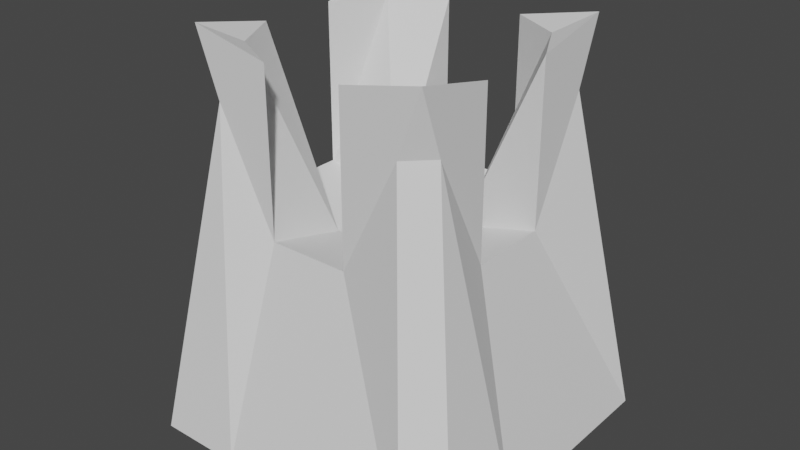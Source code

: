 # Source: Fire_Tower.blend  (saved by Blender 2.80.75; exported with 4.5.12 LTS)
import bpy
from mathutils import Matrix  # noqa: F401  (used for matrix-valued properties, if any)

bpy.ops.wm.read_factory_settings(use_empty=True)
scene = bpy.context.scene
scene.name = 'Scene'

# ---- collections
col_collection = bpy.data.collections.new('Collection'); scene.collection.children.link(col_collection)

# ---- world
world_world = bpy.data.worlds.new('World'); scene.world = world_world
world_world.use_nodes = True; world_world.node_tree.nodes.clear()
_N = world_world.node_tree.nodes; _L = world_world.node_tree.links
n0 = _N.new('ShaderNodeOutputWorld'); n0.name = 'World Output'; n0.location = (300, 300)
n1 = _N.new('ShaderNodeBackground'); n1.name = 'Background'; n1.location = (10, 300)
n1.inputs[0].default_value = (0.05088, 0.05088, 0.05088, 1.0)
_L.new(n1.outputs[0], n0.inputs[0])
n0.is_active_output = True
world_world.color = (0.05088, 0.05088, 0.05088)
world_world.use_sun_shadow = False
world_world.sun_shadow_jitter_overblur = 0.0

# ---- meshes
me_cube_003 = bpy.data.meshes.new('Cube.003')
me_cube_003.from_pydata([(-1.0, 0.3333, -1.0), (-1.0, -0.3333, -1.0), (-0.6929, -0.231, 0.2319), (-0.6929, 0.231, 0.2319), (1.0, -0.3333, -1.0), (1.0, 0.3333, -1.0), (0.6929, 0.231, 0.2319), (0.6929, -0.231, 0.2319), (0.3333, 1.0, -1.0), (-0.3333, 1.0, -1.0), (-0.231, 0.6929, 0.2319), (0.231, 0.6929, 0.2319), (-0.3333, -1.0, -1.0), (0.3333, -1.0, -1.0), (0.231, -0.6929, 0.2319), (-0.231, -0.6929, 0.2319), (-0.231, 0.231, 0.1118), (0.231, 0.231, 0.1118), (-0.231, -0.231, 0.1118), (0.231, -0.231, 0.1118), (0.3333, 0.3333, -1.0), (-0.3333, 0.3333, -1.0), (0.3333, -0.3333, -1.0), (-0.3333, -0.3333, -1.0), (-0.6929, 0.231, 1.16), (-0.6929, 0.6929, 1.26), (0.231, 0.6929, 1.16), (0.6929, 0.6929, 1.26), (0.6929, -0.231, 1.16), (0.6929, -0.6929, 1.26), (-0.231, -0.6929, 1.16), (-0.6929, -0.6929, 1.26), (-0.6929, -0.231, 1.16), (0.6929, 0.231, 1.16), (0.531, 0.531, 1.16), (0.531, -0.531, 1.16), (-0.231, 0.6929, 1.16), (0.231, -0.6929, 1.16), (-0.531, 0.531, 1.16), (-0.531, -0.531, 1.16), (-0.8241, -1.0, -1.0), (-1.0, -0.8241, -1.0), (-0.6929, -0.5588, 0.8908), (-0.5588, -0.6929, 0.8908), (-0.6929, -0.6929, 1.26), (-1.0, 0.8241, -1.0), (-0.8241, 1.0, -1.0), (-0.5588, 0.6929, 0.8908), (-0.6929, 0.5588, 0.8908), (-0.6929, 0.6929, 1.26), (1.0, -0.8241, -1.0), (0.8241, -1.0, -1.0), (0.5588, -0.6929, 0.8908), (0.6929, -0.5588, 0.8908), (0.6929, -0.6929, 1.26), (0.8241, 1.0, -1.0), (1.0, 0.8241, -1.0), (0.6929, 0.5588, 0.8908), (0.5588, 0.6929, 0.8908), (0.6929, 0.6929, 1.26)], [], [(49, 48, 3, 24, 25), (59, 58, 11, 26, 27), (54, 53, 7, 28, 29), (44, 43, 15, 30, 31), (4, 7, 53, 50), (6, 57, 59, 27, 33), (56, 57, 6, 5), (16, 3, 2, 18), (8, 11, 58, 55), (20, 5, 4, 22), (8, 55, 56, 5, 20), (5, 6, 7, 4), (12, 15, 43, 40), (1, 2, 3, 0), (0, 21, 23, 1), (21, 20, 22, 23), (0, 3, 48, 45), (9, 8, 20, 21), (6, 17, 19, 7), (17, 16, 18, 19), (2, 42, 44, 31, 32), (11, 10, 16, 17), (19, 18, 15, 14), (41, 42, 2, 1), (23, 22, 13, 12), (22, 4, 50, 51, 13), (13, 14, 15, 12), (45, 46, 9, 21, 0), (9, 10, 11, 8), (39, 32, 31, 30), (36, 25, 24, 38), (27, 26, 34, 33), (28, 35, 37, 29), (17, 6, 33, 34), (11, 17, 34, 26), (7, 19, 35, 28), (3, 16, 38, 24), (16, 10, 36, 38), (46, 47, 10, 9), (19, 14, 37, 35), (51, 52, 14, 13), (14, 52, 54, 29, 37), (18, 2, 32, 39), (15, 18, 39, 30), (10, 47, 49, 25, 36), (42, 43, 44), (47, 48, 49), (52, 53, 54), (57, 58, 59), (40, 43, 42, 41), (47, 46, 45, 48), (57, 56, 55, 58), (52, 51, 50, 53), (1, 23, 12, 40, 41)])
_uv = me_cube_003.uv_layers.new(name='UVMap')
_uv.uv.foreach_set('vector', [0.625, 0.25, 0.625, 0.2258, 0.625, 0.1667, 0.625, 0.1667, 0.625, 0.25, 0.625, 0.5, 0.625, 0.4758, 0.625, 0.4167, 0.625, 0.4167, 0.625, 0.5, 0.625, 0.75, 0.625, 0.7258, 0.625, 0.6667, 0.625, 0.6667, 0.625, 0.75, 0.625, 1.0, 0.625, 0.9758, 0.625, 0.9167, 0.625, 0.9167, 0.625, 1.0, 0.375, 0.6667, 0.625, 0.6667, 0.625, 0.7258, 0.375, 0.728, 0.625, 0.5833, 0.625, 0.5242, 0.625, 0.5, 0.625, 0.5, 0.625, 0.5833, 0.375, 0.522, 0.625, 0.5242, 0.625, 0.5833, 0.375, 0.5833, 0.7917, 0.5833, 0.875, 0.5833, 0.875, 0.6667, 0.7917, 0.6667, 0.375, 0.4167, 0.625, 0.4167, 0.625, 0.4758, 0.375, 0.478, 0.2917, 0.5833, 0.375, 0.5833, 0.375, 0.6667, 0.2917, 0.6667, 0.2917, 0.5, 0.353, 0.5, 0.375, 0.522, 0.375, 0.5833, 0.2917, 0.5833, 0.375, 0.5833, 0.625, 0.5833, 0.625, 0.6667, 0.375, 0.6667, 0.375, 0.9167, 0.625, 0.9167, 0.625, 0.9758, 0.375, 0.978, 0.375, 0.08333, 0.625, 0.08333, 0.625, 0.1667, 0.375, 0.1667, 0.125, 0.5833, 0.2083, 0.5833, 0.2083, 0.6667, 0.125, 0.6667, 0.2083, 0.5833, 0.2917, 0.5833, 0.2917, 0.6667, 0.2083, 0.6667, 0.375, 0.1667, 0.625, 0.1667, 0.625, 0.2258, 0.375, 0.228, 0.2083, 0.5, 0.2917, 0.5, 0.2917, 0.5833, 0.2083, 0.5833, 0.625, 0.5833, 0.7083, 0.5833, 0.7083, 0.6667, 0.625, 0.6667, 0.7083, 0.5833, 0.7917, 0.5833, 0.7917, 0.6667, 0.7083, 0.6667, 0.625, 0.08333, 0.625, 0.02419, 0.625, 0.0, 0.625, 0.0, 0.625, 0.08333, 0.7083, 0.5, 0.7917, 0.5, 0.7917, 0.5833, 0.7083, 0.5833, 0.7083, 0.6667, 0.7917, 0.6667, 0.7917, 0.75, 0.7083, 0.75, 0.375, 0.02198, 0.625, 0.02419, 0.625, 0.08333, 0.375, 0.08333, 0.2083, 0.6667, 0.2917, 0.6667, 0.2917, 0.75, 0.2083, 0.75, 0.2917, 0.6667, 0.375, 0.6667, 0.375, 0.728, 0.353, 0.75, 0.2917, 0.75, 0.375, 0.8333, 0.625, 0.8333, 0.625, 0.9167, 0.375, 0.9167, 0.125, 0.522, 0.147, 0.5, 0.2083, 0.5, 0.2083, 0.5833, 0.125, 0.5833, 0.375, 0.3333, 0.625, 0.3333, 0.625, 0.4167, 0.375, 0.4167, 0.7917, 0.6667, 0.875, 0.6667, 0.875, 0.75, 0.7917, 0.75, 0.7917, 0.5, 0.875, 0.5, 0.875, 0.5833, 0.7917, 0.5833, 0.625, 0.5, 0.7083, 0.5, 0.7083, 0.5833, 0.625, 0.5833, 0.625, 0.6667, 0.7083, 0.6667, 0.7083, 0.75, 0.625, 0.75, 0.7083, 0.5833, 0.625, 0.5833, 0.625, 0.5833, 0.7083, 0.5833, 0.7083, 0.5, 0.7083, 0.5833, 0.7083, 0.5833, 0.7083, 0.5, 0.625, 0.6667, 0.7083, 0.6667, 0.7083, 0.6667, 0.625, 0.6667, 0.875, 0.5833, 0.7917, 0.5833, 0.7917, 0.5833, 0.875, 0.5833, 0.7917, 0.5833, 0.7917, 0.5, 0.7917, 0.5, 0.7917, 0.5833, 0.375, 0.272, 0.625, 0.2742, 0.625, 0.3333, 0.375, 0.3333, 0.7083, 0.6667, 0.7083, 0.75, 0.7083, 0.75, 0.7083, 0.6667, 0.375, 0.772, 0.625, 0.7742, 0.625, 0.8333, 0.375, 0.8333, 0.625, 0.8333, 0.625, 0.7742, 0.625, 0.75, 0.625, 0.75, 0.625, 0.8333, 0.7917, 0.6667, 0.875, 0.6667, 0.875, 0.6667, 0.7917, 0.6667, 0.7917, 0.75, 0.7917, 0.6667, 0.7917, 0.6667, 0.7917, 0.75, 0.625, 0.3333, 0.625, 0.2742, 0.625, 0.25, 0.625, 0.25, 0.625, 0.3333, 0.625, 0.02419, 0.5971, 0.0, 0.625, 0.0, 0.625, 0.2742, 0.6065, 0.2578, 0.625, 0.25, 0.625, 0.7742, 0.6065, 0.7578, 0.625, 0.75, 0.625, 0.5242, 0.6065, 0.5078, 0.625, 0.5, 0.375, 0.978, 0.625, 0.9758, 0.5971, 1.0, 0.3778, 1.0, 0.625, 0.2742, 0.375, 0.272, 0.375, 0.228, 0.625, 0.2258, 0.625, 0.5242, 0.375, 0.522, 0.375, 0.478, 0.625, 0.4758, 0.625, 0.7742, 0.375, 0.772, 0.375, 0.728, 0.625, 0.7258, 0.125, 0.6667, 0.2083, 0.6667, 0.2083, 0.75, 0.147, 0.75, 0.125, 0.728])
me_cube_003.use_remesh_preserve_volume = False
me_cube_003.use_remesh_preserve_attributes = False
me_cube_003.use_mirror_vertex_groups = False
me_cube_003.update()

# ---- objects
ob_cube = bpy.data.objects.new('Cube', me_cube_003)

# ---- transforms, parenting, visibility, modifiers, constraints
ob_cube.location = (0.0, 0.0, 0.1317)
ob_cube.lineart.crease_threshold = 0.0

# ---- collection membership
col_collection.objects.link(ob_cube)

# ---- scene / render settings (as saved in the file)
scene.frame_start = 1; scene.frame_end = 250; scene.frame_set(1)
scene.render.engine = 'BLENDER_EEVEE_NEXT'
scene.cycles.use_denoising = False
scene.cycles.samples = 128
scene.cycles.sampling_pattern = 'TABULATED_SOBOL'
scene.cycles.use_adaptive_sampling = False
scene.cycles.use_light_tree = False
scene.view_settings.view_transform = 'Filmic'
bpy.context.view_layer.update()

# ---- added for rendering (the .blend has no active camera and no usable light): camera, sun
cam_auto = bpy.data.cameras.new('AutoCamera')
cam_auto.lens = 50.0
cam_auto.sensor_width = 36.0
cam_auto.clip_end = 1000.0
ob_auto_camera = bpy.data.objects.new('AutoCamera', cam_auto)
scene.collection.objects.link(ob_auto_camera)
ob_auto_camera.location = (3.34989, -4.01987, 2.94171)
ob_auto_camera.rotation_euler = (1.09748, -7.21219e-08, 0.694738)
scene.camera = ob_auto_camera
light_auto_sun = bpy.data.lights.new('AutoSun', 'SUN')
light_auto_sun.energy = 3.0
light_auto_sun.angle = 0.0523599
ob_auto_sun = bpy.data.objects.new('AutoSun', light_auto_sun)
scene.collection.objects.link(ob_auto_sun)
ob_auto_sun.rotation_euler = (0.872665, 0.174533, 0.523599)
bpy.context.view_layer.update()
